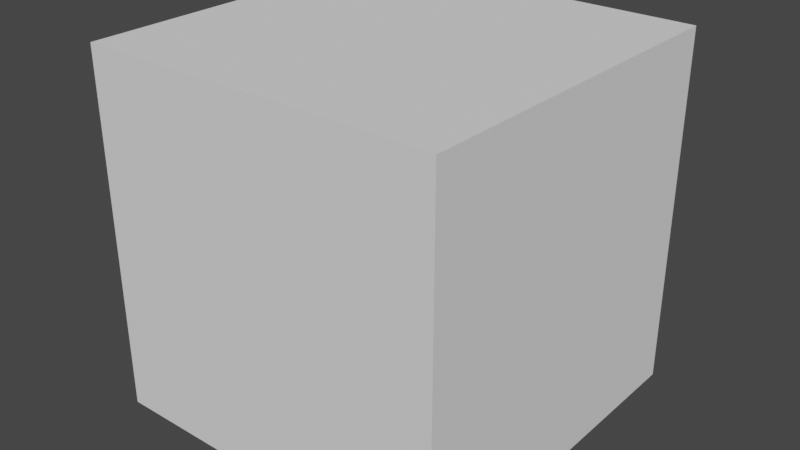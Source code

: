 # Source: test_block.blend  (saved by Blender 3.2.14; exported with 4.5.12 LTS)
import bpy
from mathutils import Matrix  # noqa: F401  (used for matrix-valued properties, if any)

bpy.ops.wm.read_factory_settings(use_empty=True)
scene = bpy.context.scene
scene.name = 'Scene'

# ---- collections
col_collection = bpy.data.collections.new('Collection'); scene.collection.children.link(col_collection)

# ---- world
world_world = bpy.data.worlds.new('World'); scene.world = world_world
world_world.use_nodes = True; world_world.node_tree.nodes.clear()
_N = world_world.node_tree.nodes; _L = world_world.node_tree.links
n0 = _N.new('ShaderNodeOutputWorld'); n0.name = 'World Output'; n0.location = (300, 300)
n1 = _N.new('ShaderNodeBackground'); n1.name = 'Background'; n1.location = (10, 300)
n1.inputs[0].default_value = (0.05088, 0.05088, 0.05088, 1.0)
_L.new(n1.outputs[0], n0.inputs[0])
n0.is_active_output = True
world_world.color = (0.05088, 0.05088, 0.05088)
world_world.use_sun_shadow = False
world_world.sun_shadow_jitter_overblur = 0.0

# ---- meshes
me_cube = bpy.data.meshes.new('Cube')
me_cube.from_pydata([(-1.0, -1.0, -1.0), (-1.0, -1.0, 1.0), (-1.0, 1.0, -1.0), (-1.0, 1.0, 1.0), (1.0, -1.0, -1.0), (1.0, -1.0, 1.0), (1.0, 1.0, -1.0), (1.0, 1.0, 1.0)], [], [(0, 1, 3, 2), (2, 3, 7, 6), (6, 7, 5, 4), (4, 5, 1, 0), (2, 6, 4, 0), (7, 3, 1, 5)])
_uv = me_cube.uv_layers.new(name='UVMap')
_uv.uv.foreach_set('vector', [0.375, 0.0, 0.625, 0.0, 0.625, 0.25, 0.375, 0.25, 0.375, 0.25, 0.625, 0.25, 0.625, 0.5, 0.375, 0.5, 0.375, 0.5, 0.625, 0.5, 0.625, 0.75, 0.375, 0.75, 0.375, 0.75, 0.625, 0.75, 0.625, 1.0, 0.375, 1.0, 0.125, 0.5, 0.375, 0.5, 0.375, 0.75, 0.125, 0.75, 0.625, 0.5, 0.875, 0.5, 0.875, 0.75, 0.625, 0.75])
me_cube.update()

# ---- objects
ob_cube = bpy.data.objects.new('Cube', me_cube)

# ---- transforms, parenting, visibility, modifiers, constraints
ob_cube.location = (0.0, 0.0, 7.0)
ob_cube.scale = (7.5, 7.5, 7.5)

# ---- collection membership
col_collection.objects.link(ob_cube)

# ---- scene / render settings (as saved in the file)
scene.frame_start = 1; scene.frame_end = 250; scene.frame_set(44)
scene.render.engine = 'BLENDER_EEVEE_NEXT'
scene.cycles.sampling_pattern = 'TABULATED_SOBOL'
scene.cycles.use_light_tree = False
scene.view_settings.view_transform = 'Filmic'
bpy.context.view_layer.update()

# ---- added for rendering (the .blend has no active camera and no usable light): camera, sun
cam_auto = bpy.data.cameras.new('AutoCamera')
cam_auto.lens = 50.0
cam_auto.sensor_width = 36.0
cam_auto.clip_end = 1000.0
ob_auto_camera = bpy.data.objects.new('AutoCamera', cam_auto)
scene.collection.objects.link(ob_auto_camera)
ob_auto_camera.location = (24.038, -28.8456, 26.2304)
ob_auto_camera.rotation_euler = (1.09748, -7.21219e-08, 0.694738)
scene.camera = ob_auto_camera
light_auto_sun = bpy.data.lights.new('AutoSun', 'SUN')
light_auto_sun.energy = 3.0
light_auto_sun.angle = 0.0523599
ob_auto_sun = bpy.data.objects.new('AutoSun', light_auto_sun)
scene.collection.objects.link(ob_auto_sun)
ob_auto_sun.rotation_euler = (0.872665, 0.174533, 0.523599)
bpy.context.view_layer.update()
